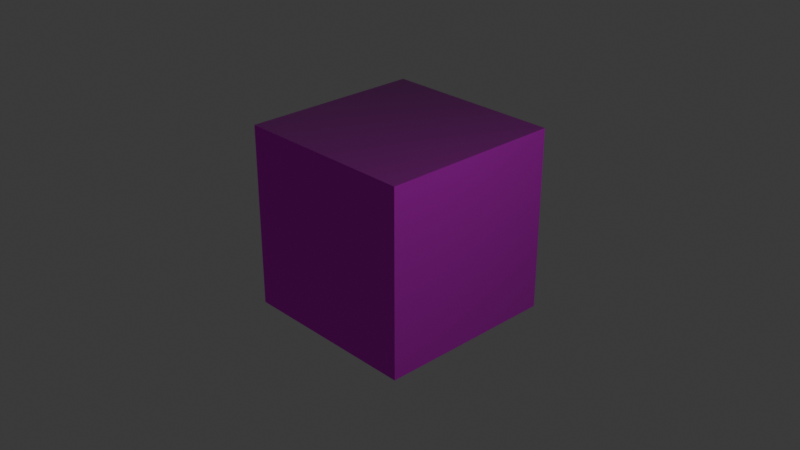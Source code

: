 # Source: scene.blend  (saved by Blender 4.2.66; exported with 4.5.12 LTS)
import bpy
from mathutils import Matrix  # noqa: F401  (used for matrix-valued properties, if any)

bpy.ops.wm.read_factory_settings(use_empty=True)
scene = bpy.context.scene
scene.name = 'Scene'

# ---- collections
col_collection = bpy.data.collections.new('Collection'); scene.collection.children.link(col_collection)

# ---- images (referenced by path relative to the original .blend; pixels are not part of the script)
import os
ASSET_DIR = os.environ.get("B2B_ASSET_DIR", "")  # directory of the original .blend (textures are referenced by path, not embedded)
HERE = os.path.dirname(os.path.abspath(__file__))  # packed textures are extracted next to this script under _unpacked/

def load_image(name, relpath, width, height, colorspace="sRGB"):
    """Load a texture the original file referenced (path relative to the .blend, or extracted next to this script)."""
    p = next((c for c in (os.path.join(HERE, relpath), os.path.join(ASSET_DIR, relpath)) if relpath and os.path.exists(c)), "")
    if p:
        img = bpy.data.images.load(p, check_existing=True)
        img.name = name
    else:  # same state as the original file: an image datablock whose file is absent (Cycles renders it pink)
        img = bpy.data.images.new(name, width, height)
        img.source = "FILE"
        img.filepath = "//" + (relpath or name)
    img.colorspace_settings.name = colorspace
    return img
img_metalbox_diffuse_png = load_image('metalbox_diffuse.png', 'crate/metalbox_diffuse.png', 1024, 1024, 'sRGB')
img_metalbox_normal_png = load_image('metalbox_normal.png', 'crate/metalbox_normal.png', 1024, 1024, 'sRGB')

# ---- materials (node trees are filled in below, after node groups)
mat_material = bpy.data.materials.new('Material')
mat_material.alpha_threshold = 0.0
mat_material.use_transparent_shadow = False
mat_material.roughness = 0.5
mat_material.line_color = (0.0, 0.0, 0.0, 1.0)

# ---- material node trees
mat_material.use_nodes = True; mat_material.node_tree.nodes.clear()
_N = mat_material.node_tree.nodes; _L = mat_material.node_tree.links
n0 = _N.new('ShaderNodeOutputMaterial'); n0.name = 'Material Output'; n0.location = (300, 300)
n1 = _N.new('ShaderNodeTexImage'); n1.name = 'Image Texture'; n1.location = (-371, 450)
n1.image = img_metalbox_diffuse_png
n2 = _N.new('ShaderNodeBsdfPrincipled'); n2.name = 'Principled BSDF'; n2.location = (82, 395)
n2.inputs[1].default_value = 0.75
n2.inputs[2].default_value = 0.25
n3 = _N.new('ShaderNodeNormalMap'); n3.name = 'Normal Map'; n3.location = (-101, 17)
n4 = _N.new('ShaderNodeTexImage'); n4.name = 'Image Texture.001'; n4.location = (-457, 76)
n4.image = img_metalbox_normal_png
_L.new(n2.outputs[0], n0.inputs[0])
_L.new(n3.outputs[0], n2.inputs[5])
_L.new(n1.outputs[0], n2.inputs[0])
_L.new(n4.outputs[0], n3.inputs[1])
n0.is_active_output = True

# ---- world
world_world = bpy.data.worlds.new('World'); scene.world = world_world
world_world.use_nodes = True; world_world.node_tree.nodes.clear()
_N = world_world.node_tree.nodes; _L = world_world.node_tree.links
n0 = _N.new('ShaderNodeOutputWorld'); n0.name = 'World Output'; n0.location = (300, 300)
n1 = _N.new('ShaderNodeBackground'); n1.name = 'Background'; n1.location = (10, 300)
n1.inputs[0].default_value = (0.05088, 0.05088, 0.05088, 1.0)
_L.new(n1.outputs[0], n0.inputs[0])
n0.is_active_output = True
world_world.color = (0.05088, 0.05088, 0.05088)
world_world.sun_shadow_jitter_overblur = 0.0

# ---- cameras
cam_camera = bpy.data.cameras.new('Camera')
cam_camera.clip_end = 100.0
cam_camera.ortho_scale = 7.314

# ---- lights
light_light = bpy.data.lights.new('Light', 'POINT')
light_light.energy = 1000.0
light_light.shadow_soft_size = 0.1

# ---- meshes
me_cube = bpy.data.meshes.new('Cube')
me_cube.from_pydata([(1.0, 1.0, 1.0), (1.0, 1.0, -1.0), (1.0, -1.0, 1.0), (1.0, -1.0, -1.0), (-1.0, 1.0, 1.0), (-1.0, 1.0, -1.0), (-1.0, -1.0, 1.0), (-1.0, -1.0, -1.0)], [], [(0, 4, 6, 2), (3, 2, 6, 7), (7, 6, 4, 5), (5, 1, 3, 7), (1, 0, 2, 3), (5, 4, 0, 1)])
_uv = me_cube.uv_layers.new(name='UVMap')
_uv.uv.foreach_set('vector', [1.002, 0.0, 2.005, 0.0, 2.005, 1.003, 1.002, 1.003, -0.001631, 1.003, 1.002, 1.003, 1.002, 2.007, -0.001631, 2.007, -0.001631, -2.007, 1.002, -2.007, 1.002, -1.003, -0.001631, -1.003, -1.005, 0.0, -0.001631, 0.0, -0.001631, 1.003, -1.005, 1.003, -0.001631, 0.0, 1.002, 0.0, 1.002, 1.003, -0.001631, 1.003, -0.001631, -1.003, 1.002, -1.003, 1.002, 0.0, -0.001631, 0.0])
me_cube.materials.append(mat_material)
me_cube.use_mirror_vertex_groups = False
me_cube.update()

# ---- objects
ob_cube = bpy.data.objects.new('Cube', me_cube)
ob_light = bpy.data.objects.new('Light', light_light)
ob_camera = bpy.data.objects.new('Camera', cam_camera)

# ---- transforms, parenting, visibility, modifiers, constraints
ob_cube.location = (0.0, 0.0, 0.0)
ob_cube.lock_rotations_4d = False
ob_cube.empty_display_type = 'ARROWS'
ob_cube.lineart.crease_threshold = 0.0
ob_light.location = (4.076, 1.005, 5.904)
ob_light.rotation_euler = (0.6503, 0.05522, 1.866)
ob_light.lock_rotations_4d = False
ob_light.empty_display_type = 'ARROWS'
ob_light.color = (0.0, 0.0, 0.0, 0.0)
ob_light.lineart.crease_threshold = 0.0
ob_camera.location = (7.359, -6.926, 4.958)
ob_camera.rotation_euler = (1.109, 0.0, 0.8149)
ob_camera.lock_rotations_4d = False
ob_camera.empty_display_type = 'ARROWS'
ob_camera.color = (0.0, 0.0, 0.0, 0.0)
ob_camera.display_type = 'WIRE'
ob_camera.lineart.crease_threshold = 0.0

# ---- collection membership
col_collection.objects.link(ob_cube)
col_collection.objects.link(ob_light)
col_collection.objects.link(ob_camera)

# ---- scene / render settings (as saved in the file)
scene.camera = ob_camera
scene.frame_start = 1; scene.frame_end = 250; scene.frame_set(1)
scene.render.engine = 'CYCLES'
bpy.context.view_layer.update()
